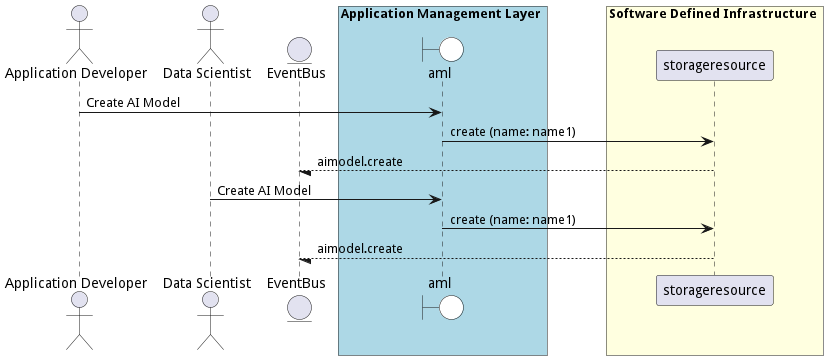

The diagram above was rendered by PlantUML. Its source (embedded in the PNG):
@startuml

actor "Application Developer"

actor "Data Scientist"


entity EventBus

box Application Management Layer #lightblue
    boundary aml #white
end box


box Software Defined Infrastructure #lightyellow
            participant storageresource
    end box


"Application Developer" -> aml: Create AI Model

    aml -> "storageresource": create (name: name1)

    "storageresource" --/ EventBus: aimodel.create


"Data Scientist" -> aml: Create AI Model

    aml -> "storageresource": create (name: name1)

    "storageresource" --/ EventBus: aimodel.create



@enduml